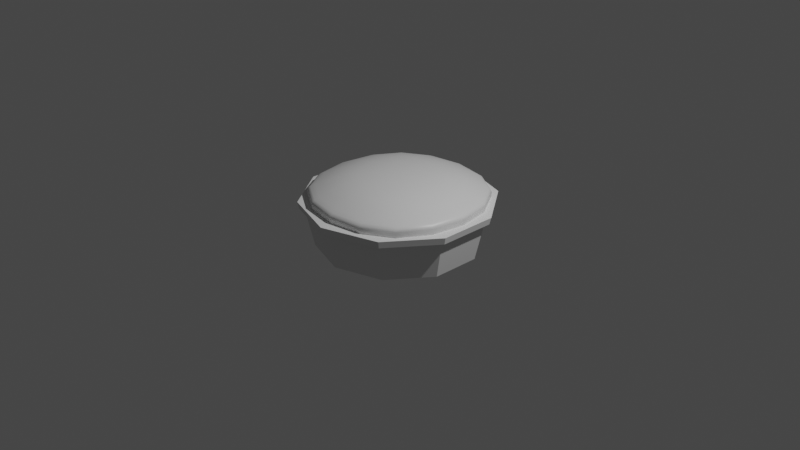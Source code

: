 # Source: pie_.blend  (saved by Blender 2.80.75; exported with 4.5.12 LTS)
import bpy
from mathutils import Matrix  # noqa: F401  (used for matrix-valued properties, if any)

bpy.ops.wm.read_factory_settings(use_empty=True)
scene = bpy.context.scene
scene.name = 'Scene'

# ---- collections
col_collection = bpy.data.collections.new('Collection'); scene.collection.children.link(col_collection)

# ---- materials (node trees are filled in below, after node groups)
mat_material = bpy.data.materials.new('Material')
mat_material.alpha_threshold = 0.0
mat_material.use_transparent_shadow = False
mat_material.line_color = (0.0, 0.0, 0.0, 1.0)

# ---- material node trees
mat_material.use_nodes = True; mat_material.node_tree.nodes.clear()
_N = mat_material.node_tree.nodes; _L = mat_material.node_tree.links
n0 = _N.new('ShaderNodeOutputMaterial'); n0.name = 'Material Output'; n0.location = (300, 300)
n1 = _N.new('ShaderNodeBsdfPrincipled'); n1.name = 'Principled BSDF'; n1.location = (10, 300)
n1.distribution = 'GGX'
n1.subsurface_method = 'BURLEY'
n1.inputs[2].default_value = 0.4
n1.inputs[3].default_value = 1.45
n1.inputs[27].default_value = (0.0, 0.0, 0.0, 1.0)
n1.inputs[28].default_value = 1.0
_L.new(n1.outputs[0], n0.inputs[0])
n0.is_active_output = True

# ---- world
world_world = bpy.data.worlds.new('World'); scene.world = world_world
world_world.use_nodes = True; world_world.node_tree.nodes.clear()
_N = world_world.node_tree.nodes; _L = world_world.node_tree.links
n0 = _N.new('ShaderNodeOutputWorld'); n0.name = 'World Output'; n0.location = (300, 300)
n1 = _N.new('ShaderNodeBackground'); n1.name = 'Background'; n1.location = (10, 300)
n1.inputs[0].default_value = (0.05088, 0.05088, 0.05088, 1.0)
_L.new(n1.outputs[0], n0.inputs[0])
n0.is_active_output = True
world_world.color = (0.05088, 0.05088, 0.05088)
world_world.use_sun_shadow = False
world_world.sun_shadow_jitter_overblur = 0.0

# ---- cameras
cam_camera = bpy.data.cameras.new('Camera')
cam_camera.clip_end = 100.0
cam_camera.ortho_scale = 7.314

# ---- lights
light_light = bpy.data.lights.new('Light', 'POINT')
light_light.transmission_factor = 0.0
light_light.energy = 1000.0
light_light.shadow_soft_size = 0.1
light_light.shadow_maximum_resolution = 0.006
light_light.use_absolute_resolution = True

# ---- meshes
me_cube = bpy.data.meshes.new('Cube')
me_cube.from_pydata([(0.5102, 0.5102, 1.319), (0.8667, 0.8667, 0.3589), (0.5102, -0.5102, 1.319), (0.8667, -0.8667, 0.3589), (-0.5102, 0.5102, 1.319), (-0.8667, 0.8667, 0.3589), (-0.5102, -0.5102, 1.319), (-0.8667, -0.8667, 0.3589), (1.0, -1.0, 1.0), (-1.0, -1.0, 1.0), (1.0, 1.0, 1.0), (-1.0, 1.0, 1.0), (-0.8975, 0.8975, 0.3589), (-0.8975, -0.8975, 0.3589), (0.8975, 0.8975, 0.3589), (0.8975, -0.8975, 0.3589), (0.9661, -0.9661, 1.0), (-0.9661, -0.9661, 1.0), (0.9661, 0.9661, 1.0), (-0.9661, 0.9661, 1.0)], [], [(0, 4, 6, 2), (15, 8, 9, 13), (13, 9, 11, 12), (5, 1, 3, 7), (14, 10, 8, 15), (12, 11, 10, 14), (16, 17, 9, 8), (18, 16, 8, 10), (17, 19, 11, 9), (19, 18, 10, 11), (5, 7, 13, 12), (1, 5, 12, 14), (7, 3, 15, 13), (3, 1, 14, 15), (2, 6, 17, 16), (0, 2, 16, 18), (6, 4, 19, 17), (4, 0, 18, 19)])
me_cube.polygons.foreach_set('use_smooth', [True] * 18)
_uv = me_cube.uv_layers.new(name='UVMap')
_uv.uv.foreach_set('vector', [0.4359, 0.06089, 0.5641, 0.06089, 0.5641, 0.1891, 0.4359, 0.1891, 0.375, 0.25, 0.625, 0.25, 0.625, 0.5, 0.375, 0.5, 0.375, 0.5, 0.625, 0.5, 0.625, 0.75, 0.375, 0.75, 0.3793, 0.7543, 0.6207, 0.7543, 0.6207, 0.9957, 0.3793, 0.9957, 0.125, 0.5, 0.375, 0.5, 0.375, 0.75, 0.125, 0.75, 0.625, 0.5, 0.875, 0.5, 0.875, 0.75, 0.625, 0.75, 0.3786, 0.2464, 0.6214, 0.2464, 0.625, 0.25, 0.375, 0.25, 0.3786, 0.003604, 0.3786, 0.2464, 0.375, 0.25, 0.375, 0.0, 0.6214, 0.2464, 0.6214, 0.003604, 0.625, 0.0, 0.625, 0.25, 0.6214, 0.003604, 0.3786, 0.003604, 0.375, 0.0, 0.625, 0.0, 0.3793, 0.7543, 0.3793, 0.9957, 0.375, 1.0, 0.375, 0.75, 0.6207, 0.7543, 0.3793, 0.7543, 0.375, 0.75, 0.625, 0.75, 0.3793, 0.9957, 0.6207, 0.9957, 0.625, 1.0, 0.375, 1.0, 0.6207, 0.9957, 0.6207, 0.7543, 0.625, 0.75, 0.625, 1.0, 0.4359, 0.1891, 0.5641, 0.1891, 0.6214, 0.2464, 0.3786, 0.2464, 0.4359, 0.06089, 0.4359, 0.1891, 0.3786, 0.2464, 0.3786, 0.003604, 0.5641, 0.1891, 0.5641, 0.06089, 0.6214, 0.003604, 0.6214, 0.2464, 0.5641, 0.06089, 0.4359, 0.06089, 0.3786, 0.003604, 0.6214, 0.003604])
me_cube.materials.append(mat_material)
me_cube.use_remesh_preserve_volume = False
me_cube.use_remesh_preserve_attributes = False
me_cube.use_mirror_vertex_groups = False
me_cube.update()
me_cylinder = bpy.data.meshes.new('Cylinder')
me_cylinder.from_pydata([(7.645e-09, 1.574, -1.0), (-4.007e-09, 1.873, 1.008), (0.9253, 1.274, -1.0), (1.101, 1.516, 1.008), (1.497, 0.4865, -1.0), (1.782, 0.5789, 1.008), (1.497, -0.4865, -1.0), (1.782, -0.5789, 1.008), (0.9253, -1.274, -1.0), (1.101, -1.516, 1.008), (-1.3e-07, -1.574, -1.0), (-1.678e-07, -1.873, 1.008), (-0.9253, -1.274, -1.0), (-1.101, -1.516, 1.008), (-1.497, -0.4865, -1.0), (-1.782, -0.5789, 1.008), (-1.497, 0.4865, -1.0), (-1.782, 0.5789, 1.008), (-0.9253, 1.274, -1.0), (-1.101, 1.516, 1.008), (1.488e-09, 1.74, 0.6108), (1.023, 1.408, 0.6108), (1.655, 0.5377, 0.6108), (1.655, -0.5377, 0.6108), (1.023, -1.408, 0.6108), (-1.506e-07, -1.74, 0.6108), (-1.023, -1.408, 0.6108), (-1.655, -0.5377, 0.6108), (-1.655, 0.5377, 0.6108), (-1.023, 1.408, 0.6108), (-2.855e-09, 1.842, 0.7063), (1.083, 1.491, 0.7063), (1.752, 0.5693, 0.7063), (1.752, -0.5693, 0.7063), (1.083, -1.491, 0.7063), (-1.639e-07, -1.842, 0.7063), (-1.083, -1.491, 0.7063), (-1.752, -0.5693, 0.7063), (-1.752, 0.5693, 0.7063), (-1.083, 1.491, 0.7063)], [], [(30, 1, 3, 31), (31, 3, 5, 32), (32, 5, 7, 33), (33, 7, 9, 34), (34, 9, 11, 35), (35, 11, 13, 36), (36, 13, 15, 37), (37, 15, 17, 38), (3, 1, 19, 17, 15, 13, 11, 9, 7, 5), (38, 17, 19, 39), (39, 19, 1, 30), (0, 2, 4, 6, 8, 10, 12, 14, 16, 18), (18, 29, 20, 0), (16, 28, 29, 18), (14, 27, 28, 16), (12, 26, 27, 14), (10, 25, 26, 12), (8, 24, 25, 10), (6, 23, 24, 8), (4, 22, 23, 6), (2, 21, 22, 4), (0, 20, 21, 2), (29, 39, 30, 20), (28, 38, 39, 29), (27, 37, 38, 28), (26, 36, 37, 27), (25, 35, 36, 26), (24, 34, 35, 25), (23, 33, 34, 24), (22, 32, 33, 23), (21, 31, 32, 22), (20, 30, 31, 21)])
_uv = me_cylinder.uv_layers.new(name='UVMap')
_uv.uv.foreach_set('vector', [1.0, 0.9285, 1.0, 1.0, 0.9, 1.0, 0.9, 0.9285, 0.9, 0.9285, 0.9, 1.0, 0.8, 1.0, 0.8, 0.9285, 0.8, 0.9285, 0.8, 1.0, 0.7, 1.0, 0.7, 0.9285, 0.7, 0.9285, 0.7, 1.0, 0.6, 1.0, 0.6, 0.9285, 0.6, 0.9285, 0.6, 1.0, 0.5, 1.0, 0.5, 0.9285, 0.5, 0.9285, 0.5, 1.0, 0.4, 1.0, 0.4, 0.9285, 0.4, 0.9285, 0.4, 1.0, 0.3, 1.0, 0.3, 0.9285, 0.3, 0.9285, 0.3, 1.0, 0.2, 1.0, 0.2, 0.9285, 0.3911, 0.4442, 0.25, 0.49, 0.1089, 0.4442, 0.02175, 0.3242, 0.02175, 0.1758, 0.1089, 0.05584, 0.25, 0.01, 0.3911, 0.05584, 0.4783, 0.1758, 0.4783, 0.3242, 0.2, 0.9285, 0.2, 1.0, 0.1, 1.0, 0.1, 0.9285, 0.1, 0.9285, 0.1, 1.0, -7.451e-08, 1.0, -7.451e-08, 0.9285, 0.75, 0.49, 0.8911, 0.4442, 0.9783, 0.3242, 0.9783, 0.1758, 0.8911, 0.05584, 0.75, 0.01, 0.6089, 0.05584, 0.5217, 0.1758, 0.5217, 0.3242, 0.6089, 0.4442, 0.1, 0.5, 0.1, 0.9027, -7.451e-08, 0.9027, -7.451e-08, 0.5, 0.2, 0.5, 0.2, 0.9027, 0.1, 0.9027, 0.1, 0.5, 0.3, 0.5, 0.3, 0.9027, 0.2, 0.9027, 0.2, 0.5, 0.4, 0.5, 0.4, 0.9027, 0.3, 0.9027, 0.3, 0.5, 0.5, 0.5, 0.5, 0.9027, 0.4, 0.9027, 0.4, 0.5, 0.6, 0.5, 0.6, 0.9027, 0.5, 0.9027, 0.5, 0.5, 0.7, 0.5, 0.7, 0.9027, 0.6, 0.9027, 0.6, 0.5, 0.8, 0.5, 0.8, 0.9027, 0.7, 0.9027, 0.7, 0.5, 0.9, 0.5, 0.9, 0.9027, 0.8, 0.9027, 0.8, 0.5, 1.0, 0.5, 1.0, 0.9027, 0.9, 0.9027, 0.9, 0.5, 0.1, 0.9027, 0.1, 0.9285, -7.451e-08, 0.9285, -7.451e-08, 0.9027, 0.2, 0.9027, 0.2, 0.9285, 0.1, 0.9285, 0.1, 0.9027, 0.3, 0.9027, 0.3, 0.9285, 0.2, 0.9285, 0.2, 0.9027, 0.4, 0.9027, 0.4, 0.9285, 0.3, 0.9285, 0.3, 0.9027, 0.5, 0.9027, 0.5, 0.9285, 0.4, 0.9285, 0.4, 0.9027, 0.6, 0.9027, 0.6, 0.9285, 0.5, 0.9285, 0.5, 0.9027, 0.7, 0.9027, 0.7, 0.9285, 0.6, 0.9285, 0.6, 0.9027, 0.8, 0.9027, 0.8, 0.9285, 0.7, 0.9285, 0.7, 0.9027, 0.9, 0.9027, 0.9, 0.9285, 0.8, 0.9285, 0.8, 0.9027, 1.0, 0.9027, 1.0, 0.9285, 0.9, 0.9285, 0.9, 0.9027])
me_cylinder.use_remesh_preserve_volume = False
me_cylinder.use_remesh_preserve_attributes = False
me_cylinder.use_mirror_vertex_groups = False
me_cylinder.update()

# ---- objects
ob_pie = bpy.data.objects.new('Pie', me_cube)
ob_light = bpy.data.objects.new('Light', light_light)
ob_camera = bpy.data.objects.new('Camera', cam_camera)
ob_cylinder = bpy.data.objects.new('Cylinder', me_cylinder)

# ---- transforms, parenting, visibility, modifiers, constraints
ob_pie.location = (0.0, 0.0, -0.3083)
ob_pie.scale = (1.0, 1.0, 0.6448)
ob_pie.lock_rotations_4d = False
ob_pie.empty_display_type = 'ARROWS'
ob_pie.lineart.crease_threshold = 0.0
_m = ob_pie.modifiers.new('Subdivision', 'SUBSURF')
_m.uv_smooth = 'PRESERVE_CORNERS'
_m.levels = 2
_m.show_only_control_edges = False
ob_light.location = (4.076, 1.005, 5.904)
ob_light.rotation_euler = (0.6503, 0.05522, 1.866)
ob_light.lock_rotations_4d = False
ob_light.empty_display_type = 'ARROWS'
ob_light.color = (0.0, 0.0, 0.0, 0.0)
ob_light.lineart.crease_threshold = 0.0
ob_camera.location = (7.359, -6.926, 4.958)
ob_camera.rotation_euler = (1.109, 0.0, 0.8149)
ob_camera.lock_rotations_4d = False
ob_camera.empty_display_type = 'ARROWS'
ob_camera.color = (0.0, 0.0, 0.0, 0.0)
ob_camera.display_type = 'WIRE'
ob_camera.lineart.crease_threshold = 0.0
ob_cylinder.location = (-0.005464, 0.0, 0.0)
ob_cylinder.scale = (0.5426, 0.5426, 0.2443)
ob_cylinder.lineart.crease_threshold = 0.0

# ---- collection membership
col_collection.objects.link(ob_pie)
col_collection.objects.link(ob_light)
col_collection.objects.link(ob_camera)
col_collection.objects.link(ob_cylinder)

# ---- scene / render settings (as saved in the file)
scene.camera = ob_camera
scene.frame_start = 1; scene.frame_end = 250; scene.frame_set(1)
scene.render.engine = 'BLENDER_EEVEE_NEXT'
scene.cycles.use_denoising = False
scene.cycles.samples = 128
scene.cycles.sampling_pattern = 'TABULATED_SOBOL'
scene.cycles.use_adaptive_sampling = False
scene.cycles.use_light_tree = False
scene.view_settings.view_transform = 'Filmic'
bpy.context.view_layer.update()
